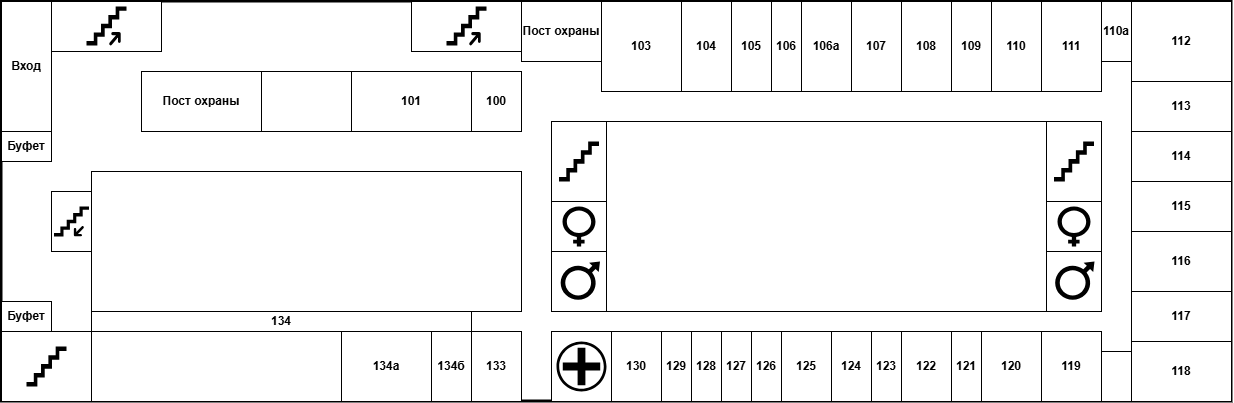

The diagram above was exported from draw.io. Its source (the exported page's mxGraphModel, read from the mxfile embedded in the PNG):
<mxGraphModel dx="1310" dy="817" grid="1" gridSize="10" guides="1" tooltips="1" connect="1" arrows="1" fold="1" page="1" pageScale="1" pageWidth="827" pageHeight="1169" math="0" shadow="0">
  <root>
    <mxCell id="0" />
    <mxCell id="1" parent="0" />
    <mxCell id="NwJSwrl2wHahx9PnFeds-1" parent="1" style="rounded=0;whiteSpace=wrap;html=1;fillColor=default;strokeColor=#000000;strokeWidth=3;" value="" vertex="1">
      <mxGeometry height="400" width="1230" x="40" y="100" as="geometry" />
    </mxCell>
    <mxCell id="NwJSwrl2wHahx9PnFeds-2" parent="1" style="rounded=0;whiteSpace=wrap;html=1;" value="&lt;b&gt;Вход&lt;/b&gt;" vertex="1">
      <mxGeometry height="130" width="50" x="40" y="100" as="geometry" />
    </mxCell>
    <mxCell id="NwJSwrl2wHahx9PnFeds-3" parent="1" style="rounded=0;whiteSpace=wrap;html=1;" value="" vertex="1">
      <mxGeometry height="70" width="90" x="40" y="430" as="geometry" />
    </mxCell>
    <mxCell id="NwJSwrl2wHahx9PnFeds-4" parent="1" style="rounded=0;whiteSpace=wrap;html=1;" value="" vertex="1">
      <mxGeometry height="140" width="430" x="130" y="270" as="geometry" />
    </mxCell>
    <mxCell id="NwJSwrl2wHahx9PnFeds-5" parent="1" style="rounded=0;whiteSpace=wrap;html=1;" value="&lt;b&gt;Пост охраны&lt;/b&gt;" vertex="1">
      <mxGeometry height="60" width="120" x="180" y="170" as="geometry" />
    </mxCell>
    <mxCell id="NwJSwrl2wHahx9PnFeds-6" parent="1" style="rounded=0;whiteSpace=wrap;html=1;" value="" vertex="1">
      <mxGeometry height="60" width="90" x="300" y="170" as="geometry" />
    </mxCell>
    <mxCell id="NwJSwrl2wHahx9PnFeds-7" parent="1" style="rounded=0;whiteSpace=wrap;html=1;" value="&lt;b&gt;101&lt;/b&gt;" vertex="1">
      <mxGeometry height="60" width="120" x="390" y="170" as="geometry" />
    </mxCell>
    <mxCell id="NwJSwrl2wHahx9PnFeds-8" parent="1" style="rounded=0;whiteSpace=wrap;html=1;" value="&lt;b&gt;100&lt;/b&gt;" vertex="1">
      <mxGeometry height="60" width="50" x="510" y="170" as="geometry" />
    </mxCell>
    <mxCell id="NwJSwrl2wHahx9PnFeds-9" parent="1" style="rounded=0;whiteSpace=wrap;html=1;" value="&lt;b style=&quot;&quot;&gt;&lt;font face=&quot;Helvetica&quot;&gt;Пост охраны&lt;/font&gt;&lt;/b&gt;" vertex="1">
      <mxGeometry height="60" width="80" x="560" y="100" as="geometry" />
    </mxCell>
    <mxCell id="NwJSwrl2wHahx9PnFeds-10" parent="1" style="rounded=0;whiteSpace=wrap;html=1;" value="" vertex="1">
      <mxGeometry height="50" width="110" x="90" y="100" as="geometry" />
    </mxCell>
    <mxCell id="NwJSwrl2wHahx9PnFeds-12" parent="1" style="rounded=0;whiteSpace=wrap;html=1;" value="" vertex="1">
      <mxGeometry height="50" width="110" x="450" y="100" as="geometry" />
    </mxCell>
    <mxCell id="NwJSwrl2wHahx9PnFeds-15" parent="1" style="rounded=0;whiteSpace=wrap;html=1;" value="" vertex="1">
      <mxGeometry height="70" width="250" x="130" y="430" as="geometry" />
    </mxCell>
    <mxCell id="NwJSwrl2wHahx9PnFeds-16" parent="1" style="rounded=0;whiteSpace=wrap;html=1;" value="&lt;b style=&quot;&quot;&gt;&lt;font face=&quot;Helvetica&quot;&gt;134&lt;/font&gt;&lt;/b&gt;" vertex="1">
      <mxGeometry height="20" width="380" x="130" y="410" as="geometry" />
    </mxCell>
    <mxCell id="NwJSwrl2wHahx9PnFeds-17" parent="1" style="rounded=0;whiteSpace=wrap;html=1;" value="" vertex="1">
      <mxGeometry height="60" width="40" x="90" y="290" as="geometry" />
    </mxCell>
    <mxCell id="NwJSwrl2wHahx9PnFeds-18" parent="1" style="shape=mxgraph.signs.travel.downstairs;html=1;pointerEvents=1;fillColor=#000000;strokeColor=none;verticalLabelPosition=bottom;verticalAlign=top;align=center;sketch=0;" value="" vertex="1">
      <mxGeometry height="30" width="35" x="92.5" y="305" as="geometry" />
    </mxCell>
    <mxCell id="NwJSwrl2wHahx9PnFeds-23" parent="1" style="shape=mxgraph.signs.travel.upstairs;html=1;pointerEvents=1;fillColor=#000000;strokeColor=none;verticalLabelPosition=bottom;verticalAlign=top;align=center;sketch=0;" value="" vertex="1">
      <mxGeometry height="40" width="40" x="125" y="105" as="geometry" />
    </mxCell>
    <mxCell id="NwJSwrl2wHahx9PnFeds-25" parent="1" style="shape=mxgraph.signs.travel.upstairs;html=1;pointerEvents=1;fillColor=#000000;strokeColor=none;verticalLabelPosition=bottom;verticalAlign=top;align=center;sketch=0;" value="" vertex="1">
      <mxGeometry height="40" width="40" x="485" y="105" as="geometry" />
    </mxCell>
    <mxCell id="NwJSwrl2wHahx9PnFeds-26" parent="1" style="rounded=0;whiteSpace=wrap;html=1;" value="&lt;b&gt;Буфет&lt;/b&gt;" vertex="1">
      <mxGeometry height="30" width="50" x="40" y="230" as="geometry" />
    </mxCell>
    <mxCell id="NwJSwrl2wHahx9PnFeds-27" parent="1" style="rounded=0;whiteSpace=wrap;html=1;" value="&lt;b&gt;Буфет&lt;/b&gt;" vertex="1">
      <mxGeometry height="30" width="50" x="40" y="400" as="geometry" />
    </mxCell>
    <mxCell id="NwJSwrl2wHahx9PnFeds-28" parent="1" style="rounded=0;whiteSpace=wrap;html=1;" value="&lt;b&gt;103&lt;/b&gt;" vertex="1">
      <mxGeometry height="90" width="80" x="640" y="100" as="geometry" />
    </mxCell>
    <mxCell id="NwJSwrl2wHahx9PnFeds-29" parent="1" style="rounded=0;whiteSpace=wrap;html=1;" value="&lt;b&gt;104&lt;/b&gt;" vertex="1">
      <mxGeometry height="90" width="50" x="720" y="100" as="geometry" />
    </mxCell>
    <mxCell id="NwJSwrl2wHahx9PnFeds-30" parent="1" style="rounded=0;whiteSpace=wrap;html=1;" value="&lt;b&gt;105&lt;/b&gt;" vertex="1">
      <mxGeometry height="90" width="40" x="770" y="100" as="geometry" />
    </mxCell>
    <mxCell id="NwJSwrl2wHahx9PnFeds-31" parent="1" style="rounded=0;whiteSpace=wrap;html=1;" value="&lt;b&gt;106&lt;/b&gt;" vertex="1">
      <mxGeometry height="90" width="30" x="810" y="100" as="geometry" />
    </mxCell>
    <mxCell id="NwJSwrl2wHahx9PnFeds-32" parent="1" style="rounded=0;whiteSpace=wrap;html=1;" value="&lt;b&gt;106а&lt;/b&gt;" vertex="1">
      <mxGeometry height="90" width="50" x="840" y="100" as="geometry" />
    </mxCell>
    <mxCell id="NwJSwrl2wHahx9PnFeds-33" parent="1" style="rounded=0;whiteSpace=wrap;html=1;" value="&lt;b&gt;107&lt;/b&gt;" vertex="1">
      <mxGeometry height="90" width="50" x="890" y="100" as="geometry" />
    </mxCell>
    <mxCell id="NwJSwrl2wHahx9PnFeds-34" parent="1" style="rounded=0;whiteSpace=wrap;html=1;" value="&lt;b&gt;108&lt;/b&gt;" vertex="1">
      <mxGeometry height="90" width="50" x="940" y="100" as="geometry" />
    </mxCell>
    <mxCell id="NwJSwrl2wHahx9PnFeds-35" parent="1" style="rounded=0;whiteSpace=wrap;html=1;" value="&lt;b&gt;109&lt;/b&gt;" vertex="1">
      <mxGeometry height="90" width="40" x="990" y="100" as="geometry" />
    </mxCell>
    <mxCell id="NwJSwrl2wHahx9PnFeds-36" parent="1" style="rounded=0;whiteSpace=wrap;html=1;" value="&lt;b&gt;110&lt;/b&gt;" vertex="1">
      <mxGeometry height="90" width="50" x="1030" y="100" as="geometry" />
    </mxCell>
    <mxCell id="NwJSwrl2wHahx9PnFeds-38" parent="1" style="rounded=0;whiteSpace=wrap;html=1;" value="&lt;b&gt;111&lt;/b&gt;" vertex="1">
      <mxGeometry height="90" width="60" x="1080" y="100" as="geometry" />
    </mxCell>
    <mxCell id="NwJSwrl2wHahx9PnFeds-39" parent="1" style="rounded=0;whiteSpace=wrap;html=1;" value="&lt;b&gt;110а&lt;/b&gt;" vertex="1">
      <mxGeometry height="60" width="30" x="1140" y="100" as="geometry" />
    </mxCell>
    <mxCell id="NwJSwrl2wHahx9PnFeds-41" parent="1" style="rounded=0;whiteSpace=wrap;html=1;" value="&lt;b&gt;112&lt;/b&gt;" vertex="1">
      <mxGeometry height="80" width="100" x="1170" y="100" as="geometry" />
    </mxCell>
    <mxCell id="NwJSwrl2wHahx9PnFeds-42" parent="1" style="rounded=0;whiteSpace=wrap;html=1;" value="&lt;b&gt;113&lt;/b&gt;" vertex="1">
      <mxGeometry height="50" width="100" x="1170" y="180" as="geometry" />
    </mxCell>
    <mxCell id="NwJSwrl2wHahx9PnFeds-43" parent="1" style="rounded=0;whiteSpace=wrap;html=1;" value="&lt;b&gt;114&lt;/b&gt;" vertex="1">
      <mxGeometry height="50" width="100" x="1170" y="230" as="geometry" />
    </mxCell>
    <mxCell id="NwJSwrl2wHahx9PnFeds-44" parent="1" style="rounded=0;whiteSpace=wrap;html=1;" value="&lt;b&gt;115&lt;/b&gt;" vertex="1">
      <mxGeometry height="50" width="100" x="1170" y="280" as="geometry" />
    </mxCell>
    <mxCell id="NwJSwrl2wHahx9PnFeds-45" parent="1" style="rounded=0;whiteSpace=wrap;html=1;" value="&lt;b&gt;116&lt;/b&gt;" vertex="1">
      <mxGeometry height="60" width="100" x="1170" y="330" as="geometry" />
    </mxCell>
    <mxCell id="NwJSwrl2wHahx9PnFeds-46" parent="1" style="rounded=0;whiteSpace=wrap;html=1;" value="&lt;b&gt;117&lt;/b&gt;" vertex="1">
      <mxGeometry height="50" width="100" x="1170" y="390" as="geometry" />
    </mxCell>
    <mxCell id="NwJSwrl2wHahx9PnFeds-47" parent="1" style="rounded=0;whiteSpace=wrap;html=1;" value="&lt;b&gt;118&lt;/b&gt;" vertex="1">
      <mxGeometry height="60" width="100" x="1170" y="440" as="geometry" />
    </mxCell>
    <mxCell id="NwJSwrl2wHahx9PnFeds-48" parent="1" style="rounded=0;whiteSpace=wrap;html=1;" value="" vertex="1">
      <mxGeometry height="50" width="30" x="1140" y="450" as="geometry" />
    </mxCell>
    <mxCell id="NwJSwrl2wHahx9PnFeds-49" parent="1" style="rounded=0;whiteSpace=wrap;html=1;" value="" vertex="1">
      <mxGeometry height="190" width="440" x="645" y="220" as="geometry" />
    </mxCell>
    <mxCell id="NwJSwrl2wHahx9PnFeds-50" parent="1" style="rounded=0;whiteSpace=wrap;html=1;" value="" vertex="1">
      <mxGeometry height="80" width="55" x="590" y="220" as="geometry" />
    </mxCell>
    <mxCell id="NwJSwrl2wHahx9PnFeds-53" parent="1" style="shape=mxgraph.signs.travel.stairs;html=1;pointerEvents=1;fillColor=#000000;strokeColor=none;verticalLabelPosition=bottom;verticalAlign=top;align=center;sketch=0;" value="" vertex="1">
      <mxGeometry height="40" width="40" x="65" y="445" as="geometry" />
    </mxCell>
    <mxCell id="NwJSwrl2wHahx9PnFeds-54" parent="1" style="shape=mxgraph.signs.travel.stairs;html=1;pointerEvents=1;fillColor=#000000;strokeColor=none;verticalLabelPosition=bottom;verticalAlign=top;align=center;sketch=0;" value="" vertex="1">
      <mxGeometry height="40" width="40" x="597.5" y="240" as="geometry" />
    </mxCell>
    <mxCell id="NwJSwrl2wHahx9PnFeds-56" parent="1" style="rounded=0;whiteSpace=wrap;html=1;" value="" vertex="1">
      <mxGeometry height="80" width="55" x="1085" y="220" as="geometry" />
    </mxCell>
    <mxCell id="NwJSwrl2wHahx9PnFeds-55" parent="1" style="shape=mxgraph.signs.travel.stairs;html=1;pointerEvents=1;fillColor=#000000;strokeColor=none;verticalLabelPosition=bottom;verticalAlign=top;align=center;sketch=0;" value="" vertex="1">
      <mxGeometry height="40" width="40" x="1092.5" y="240" as="geometry" />
    </mxCell>
    <mxCell id="NwJSwrl2wHahx9PnFeds-57" parent="1" style="rounded=0;whiteSpace=wrap;html=1;" value="" vertex="1">
      <mxGeometry height="50" width="55" x="590" y="300" as="geometry" />
    </mxCell>
    <mxCell id="NwJSwrl2wHahx9PnFeds-58" parent="1" style="rounded=0;whiteSpace=wrap;html=1;" value="" vertex="1">
      <mxGeometry height="60" width="55" x="590" y="350" as="geometry" />
    </mxCell>
    <mxCell id="NwJSwrl2wHahx9PnFeds-59" parent="1" style="rounded=0;whiteSpace=wrap;html=1;" value="" vertex="1">
      <mxGeometry height="60" width="55" x="1085" y="350" as="geometry" />
    </mxCell>
    <mxCell id="NwJSwrl2wHahx9PnFeds-60" parent="1" style="rounded=0;whiteSpace=wrap;html=1;" value="" vertex="1">
      <mxGeometry height="50" width="55" x="1085" y="300" as="geometry" />
    </mxCell>
    <mxCell id="NwJSwrl2wHahx9PnFeds-63" parent="1" style="shape=mxgraph.signs.people.female;html=1;pointerEvents=1;fillColor=#000000;strokeColor=none;verticalLabelPosition=bottom;verticalAlign=top;align=center;sketch=0;" value="" vertex="1">
      <mxGeometry height="40" width="33" x="601" y="305" as="geometry" />
    </mxCell>
    <mxCell id="NwJSwrl2wHahx9PnFeds-64" parent="1" style="shape=mxgraph.signs.people.male;html=1;pointerEvents=1;fillColor=#000000;strokeColor=none;verticalLabelPosition=bottom;verticalAlign=top;align=center;sketch=0;" value="" vertex="1">
      <mxGeometry height="40" width="41" x="597.5" y="360" as="geometry" />
    </mxCell>
    <mxCell id="NwJSwrl2wHahx9PnFeds-65" parent="1" style="shape=mxgraph.signs.people.female;html=1;pointerEvents=1;fillColor=#000000;strokeColor=none;verticalLabelPosition=bottom;verticalAlign=top;align=center;sketch=0;" value="" vertex="1">
      <mxGeometry height="40" width="33" x="1096" y="305" as="geometry" />
    </mxCell>
    <mxCell id="NwJSwrl2wHahx9PnFeds-66" parent="1" style="shape=mxgraph.signs.people.male;html=1;pointerEvents=1;fillColor=#000000;strokeColor=none;verticalLabelPosition=bottom;verticalAlign=top;align=center;sketch=0;" value="" vertex="1">
      <mxGeometry height="40" width="41" x="1092" y="360" as="geometry" />
    </mxCell>
    <mxCell id="NwJSwrl2wHahx9PnFeds-67" parent="1" style="rounded=0;whiteSpace=wrap;html=1;" value="&lt;b&gt;134а&lt;/b&gt;" vertex="1">
      <mxGeometry height="70" width="90" x="380" y="430" as="geometry" />
    </mxCell>
    <mxCell id="NwJSwrl2wHahx9PnFeds-68" parent="1" style="rounded=0;whiteSpace=wrap;html=1;" value="&lt;b&gt;134б&lt;/b&gt;" vertex="1">
      <mxGeometry height="70" width="40" x="470" y="430" as="geometry" />
    </mxCell>
    <mxCell id="NwJSwrl2wHahx9PnFeds-69" parent="1" style="rounded=0;whiteSpace=wrap;html=1;" value="&lt;b&gt;133&lt;/b&gt;" vertex="1">
      <mxGeometry height="70" width="50" x="510" y="430" as="geometry" />
    </mxCell>
    <mxCell id="NwJSwrl2wHahx9PnFeds-70" parent="1" style="rounded=0;whiteSpace=wrap;html=1;" value="" vertex="1">
      <mxGeometry height="70" width="60" x="590" y="430" as="geometry" />
    </mxCell>
    <mxCell id="NwJSwrl2wHahx9PnFeds-71" parent="1" style="shape=mxgraph.signs.healthcare.hospital_1;html=1;pointerEvents=1;fillColor=#000000;strokeColor=none;verticalLabelPosition=bottom;verticalAlign=top;align=center;sketch=0;" value="" vertex="1">
      <mxGeometry height="50" width="50" x="595" y="440" as="geometry" />
    </mxCell>
    <mxCell id="NwJSwrl2wHahx9PnFeds-72" parent="1" style="rounded=0;whiteSpace=wrap;html=1;" value="&lt;b&gt;130&lt;/b&gt;" vertex="1">
      <mxGeometry height="70" width="50" x="650" y="430" as="geometry" />
    </mxCell>
    <mxCell id="NwJSwrl2wHahx9PnFeds-73" parent="1" style="rounded=0;whiteSpace=wrap;html=1;" value="&lt;b&gt;129&lt;/b&gt;" vertex="1">
      <mxGeometry height="70" width="30" x="700" y="430" as="geometry" />
    </mxCell>
    <mxCell id="NwJSwrl2wHahx9PnFeds-74" parent="1" style="rounded=0;whiteSpace=wrap;html=1;" value="&lt;b&gt;128&lt;/b&gt;" vertex="1">
      <mxGeometry height="70" width="30" x="730" y="430" as="geometry" />
    </mxCell>
    <mxCell id="NwJSwrl2wHahx9PnFeds-75" parent="1" style="rounded=0;whiteSpace=wrap;html=1;" value="&lt;b&gt;127&lt;/b&gt;" vertex="1">
      <mxGeometry height="70" width="30" x="760" y="430" as="geometry" />
    </mxCell>
    <mxCell id="NwJSwrl2wHahx9PnFeds-76" parent="1" style="rounded=0;whiteSpace=wrap;html=1;" value="&lt;b&gt;126&lt;/b&gt;" vertex="1">
      <mxGeometry height="70" width="30" x="790" y="430" as="geometry" />
    </mxCell>
    <mxCell id="NwJSwrl2wHahx9PnFeds-77" parent="1" style="rounded=0;whiteSpace=wrap;html=1;" value="&lt;b&gt;125&lt;/b&gt;" vertex="1">
      <mxGeometry height="70" width="50" x="820" y="430" as="geometry" />
    </mxCell>
    <mxCell id="NwJSwrl2wHahx9PnFeds-78" parent="1" style="rounded=0;whiteSpace=wrap;html=1;" value="&lt;b&gt;124&lt;/b&gt;" vertex="1">
      <mxGeometry height="70" width="40" x="870" y="430" as="geometry" />
    </mxCell>
    <mxCell id="NwJSwrl2wHahx9PnFeds-79" parent="1" style="rounded=0;whiteSpace=wrap;html=1;" value="&lt;b&gt;123&lt;/b&gt;" vertex="1">
      <mxGeometry height="70" width="30" x="910" y="430" as="geometry" />
    </mxCell>
    <mxCell id="NwJSwrl2wHahx9PnFeds-80" parent="1" style="rounded=0;whiteSpace=wrap;html=1;" value="&lt;b&gt;122&lt;/b&gt;" vertex="1">
      <mxGeometry height="70" width="50" x="940" y="430" as="geometry" />
    </mxCell>
    <mxCell id="NwJSwrl2wHahx9PnFeds-81" parent="1" style="rounded=0;whiteSpace=wrap;html=1;" value="&lt;b&gt;121&lt;/b&gt;" vertex="1">
      <mxGeometry height="70" width="30" x="990" y="430" as="geometry" />
    </mxCell>
    <mxCell id="NwJSwrl2wHahx9PnFeds-82" parent="1" style="rounded=0;whiteSpace=wrap;html=1;" value="&lt;b&gt;120&lt;/b&gt;" vertex="1">
      <mxGeometry height="70" width="60" x="1020" y="430" as="geometry" />
    </mxCell>
    <mxCell id="NwJSwrl2wHahx9PnFeds-83" parent="1" style="rounded=0;whiteSpace=wrap;html=1;" value="&lt;b&gt;119&lt;/b&gt;" vertex="1">
      <mxGeometry height="70" width="60" x="1080" y="430" as="geometry" />
    </mxCell>
  </root>
</mxGraphModel>